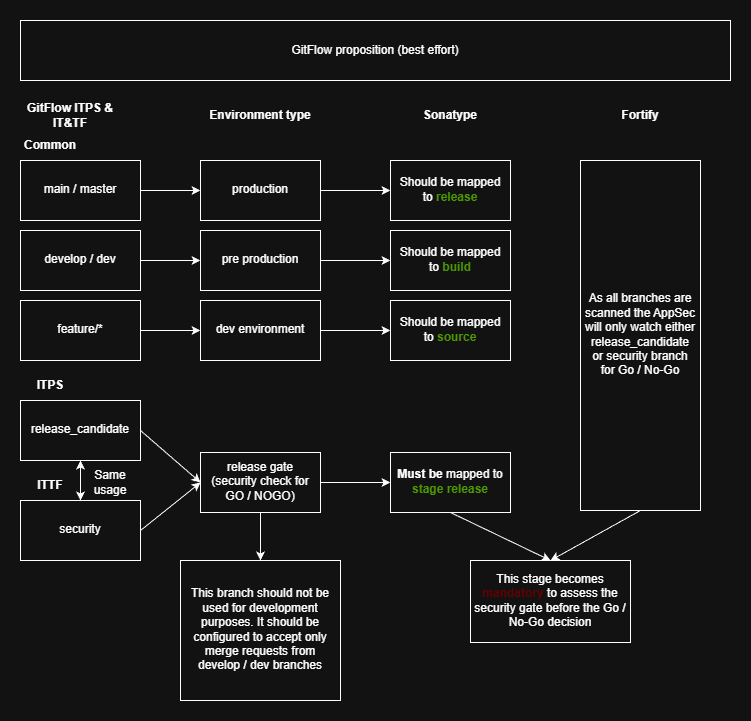

The diagram above was exported from draw.io. Its source (the exported page's mxGraphModel, read from the mxfile embedded in the PNG):
<mxGraphModel dx="1368" dy="732" grid="1" gridSize="10" guides="1" tooltips="1" connect="1" arrows="1" fold="1" page="1" pageScale="1" pageWidth="827" pageHeight="1169" math="0" shadow="0">
  <root>
    <mxCell id="0" />
    <mxCell id="1" parent="0" />
    <mxCell id="8q-iIowMdZyR2zZ4Gl9G-1" parent="1" style="text;html=1;whiteSpace=wrap;strokeColor=none;fillColor=none;align=center;verticalAlign=middle;rounded=0;fontStyle=1" value="GitFlow ITPS &amp;amp; IT&amp;amp;TF" vertex="1">
      <mxGeometry height="30" width="100" x="80" y="210" as="geometry" />
    </mxCell>
    <mxCell id="8q-iIowMdZyR2zZ4Gl9G-23" edge="1" parent="1" source="8q-iIowMdZyR2zZ4Gl9G-3" style="edgeStyle=orthogonalEdgeStyle;rounded=0;orthogonalLoop=1;jettySize=auto;html=1;entryX=0.5;entryY=1;entryDx=0;entryDy=0;" target="8q-iIowMdZyR2zZ4Gl9G-4">
      <mxGeometry relative="1" as="geometry" />
    </mxCell>
    <mxCell id="8q-iIowMdZyR2zZ4Gl9G-3" parent="1" style="rounded=0;whiteSpace=wrap;html=1;spacingLeft=3;spacingBottom=3;spacingRight=3;" value="security" vertex="1">
      <mxGeometry height="60" width="120" x="80" y="610" as="geometry" />
    </mxCell>
    <mxCell id="8q-iIowMdZyR2zZ4Gl9G-25" edge="1" parent="1" source="8q-iIowMdZyR2zZ4Gl9G-4" style="edgeStyle=orthogonalEdgeStyle;rounded=0;orthogonalLoop=1;jettySize=auto;html=1;" target="8q-iIowMdZyR2zZ4Gl9G-3">
      <mxGeometry relative="1" as="geometry" />
    </mxCell>
    <mxCell id="8q-iIowMdZyR2zZ4Gl9G-4" parent="1" style="rounded=0;whiteSpace=wrap;html=1;spacingLeft=3;spacingBottom=3;spacingRight=3;" value="release_candidate" vertex="1">
      <mxGeometry height="60" width="120" x="80" y="510" as="geometry" />
    </mxCell>
    <mxCell id="8q-iIowMdZyR2zZ4Gl9G-8" parent="1" style="text;html=1;whiteSpace=wrap;strokeColor=none;fillColor=none;align=center;verticalAlign=middle;rounded=0;" value="&lt;b&gt;ITPS&lt;/b&gt;" vertex="1">
      <mxGeometry height="30" width="60" x="80" y="480" as="geometry" />
    </mxCell>
    <mxCell id="8q-iIowMdZyR2zZ4Gl9G-9" parent="1" style="text;html=1;whiteSpace=wrap;strokeColor=none;fillColor=none;align=center;verticalAlign=middle;rounded=0;fontStyle=1" value="Common" vertex="1">
      <mxGeometry height="30" width="60" x="80" y="240" as="geometry" />
    </mxCell>
    <mxCell id="8q-iIowMdZyR2zZ4Gl9G-14" edge="1" parent="1" source="8q-iIowMdZyR2zZ4Gl9G-10" style="edgeStyle=orthogonalEdgeStyle;rounded=0;orthogonalLoop=1;jettySize=auto;html=1;entryX=0;entryY=0.5;entryDx=0;entryDy=0;" target="8q-iIowMdZyR2zZ4Gl9G-13">
      <mxGeometry relative="1" as="geometry" />
    </mxCell>
    <mxCell id="8q-iIowMdZyR2zZ4Gl9G-10" parent="1" style="rounded=0;whiteSpace=wrap;html=1;spacingLeft=3;spacingBottom=3;spacingRight=3;" value="main / master" vertex="1">
      <mxGeometry height="60" width="120" x="80" y="270" as="geometry" />
    </mxCell>
    <mxCell id="8q-iIowMdZyR2zZ4Gl9G-12" parent="1" style="text;html=1;whiteSpace=wrap;strokeColor=none;fillColor=none;align=center;verticalAlign=middle;rounded=0;fontStyle=1" value="Environment type" vertex="1">
      <mxGeometry height="30" width="110" x="265" y="210" as="geometry" />
    </mxCell>
    <mxCell id="8q-iIowMdZyR2zZ4Gl9G-33" edge="1" parent="1" source="8q-iIowMdZyR2zZ4Gl9G-13" style="edgeStyle=orthogonalEdgeStyle;rounded=0;orthogonalLoop=1;jettySize=auto;html=1;exitX=1;exitY=0.5;exitDx=0;exitDy=0;entryX=0;entryY=0.5;entryDx=0;entryDy=0;" target="8q-iIowMdZyR2zZ4Gl9G-32">
      <mxGeometry relative="1" as="geometry" />
    </mxCell>
    <mxCell id="8q-iIowMdZyR2zZ4Gl9G-13" parent="1" style="rounded=0;whiteSpace=wrap;html=1;spacingLeft=3;spacingBottom=3;spacingRight=3;" value="production" vertex="1">
      <mxGeometry height="60" width="120" x="260" y="270" as="geometry" />
    </mxCell>
    <mxCell id="8q-iIowMdZyR2zZ4Gl9G-21" edge="1" parent="1" source="8q-iIowMdZyR2zZ4Gl9G-15" style="edgeStyle=orthogonalEdgeStyle;rounded=0;orthogonalLoop=1;jettySize=auto;html=1;entryX=0;entryY=0.5;entryDx=0;entryDy=0;" target="8q-iIowMdZyR2zZ4Gl9G-16">
      <mxGeometry relative="1" as="geometry" />
    </mxCell>
    <mxCell id="8q-iIowMdZyR2zZ4Gl9G-15" parent="1" style="rounded=0;whiteSpace=wrap;html=1;spacingLeft=3;spacingBottom=3;spacingRight=3;" value="feature/*" vertex="1">
      <mxGeometry height="60" width="120" x="80" y="410" as="geometry" />
    </mxCell>
    <mxCell id="8q-iIowMdZyR2zZ4Gl9G-36" edge="1" parent="1" source="8q-iIowMdZyR2zZ4Gl9G-16" style="edgeStyle=orthogonalEdgeStyle;rounded=0;orthogonalLoop=1;jettySize=auto;html=1;">
      <mxGeometry relative="1" as="geometry">
        <mxPoint x="450" y="440" as="targetPoint" />
      </mxGeometry>
    </mxCell>
    <mxCell id="8q-iIowMdZyR2zZ4Gl9G-16" parent="1" style="rounded=0;whiteSpace=wrap;html=1;spacingLeft=3;spacingBottom=3;spacingRight=3;" value="dev environment" vertex="1">
      <mxGeometry height="60" width="120" x="260" y="410" as="geometry" />
    </mxCell>
    <mxCell id="8q-iIowMdZyR2zZ4Gl9G-20" edge="1" parent="1" source="8q-iIowMdZyR2zZ4Gl9G-18" style="edgeStyle=orthogonalEdgeStyle;rounded=0;orthogonalLoop=1;jettySize=auto;html=1;" target="8q-iIowMdZyR2zZ4Gl9G-19">
      <mxGeometry relative="1" as="geometry" />
    </mxCell>
    <mxCell id="8q-iIowMdZyR2zZ4Gl9G-18" parent="1" style="rounded=0;whiteSpace=wrap;html=1;spacingLeft=3;spacingBottom=3;spacingRight=3;" value="develop / dev" vertex="1">
      <mxGeometry height="60" width="120" x="80" y="340" as="geometry" />
    </mxCell>
    <mxCell id="8q-iIowMdZyR2zZ4Gl9G-35" edge="1" parent="1" source="8q-iIowMdZyR2zZ4Gl9G-19" style="edgeStyle=orthogonalEdgeStyle;rounded=0;orthogonalLoop=1;jettySize=auto;html=1;entryX=0;entryY=0.5;entryDx=0;entryDy=0;" target="8q-iIowMdZyR2zZ4Gl9G-34">
      <mxGeometry relative="1" as="geometry" />
    </mxCell>
    <mxCell id="8q-iIowMdZyR2zZ4Gl9G-19" parent="1" style="rounded=0;whiteSpace=wrap;html=1;spacingLeft=3;spacingBottom=3;spacingRight=3;" value="pre production" vertex="1">
      <mxGeometry height="60" width="120" x="260" y="340" as="geometry" />
    </mxCell>
    <mxCell id="8q-iIowMdZyR2zZ4Gl9G-22" parent="1" style="text;html=1;whiteSpace=wrap;strokeColor=none;fillColor=none;align=center;verticalAlign=middle;rounded=0;" value="&lt;b&gt;ITTF&lt;/b&gt;" vertex="1">
      <mxGeometry height="30" width="60" x="80" y="580" as="geometry" />
    </mxCell>
    <mxCell id="8q-iIowMdZyR2zZ4Gl9G-26" parent="1" style="text;html=1;whiteSpace=wrap;strokeColor=none;fillColor=none;align=center;verticalAlign=middle;rounded=0;" value="Same usage" vertex="1">
      <mxGeometry height="30" width="60" x="140" y="577" as="geometry" />
    </mxCell>
    <mxCell id="8q-iIowMdZyR2zZ4Gl9G-38" edge="1" parent="1" source="8q-iIowMdZyR2zZ4Gl9G-27" style="edgeStyle=orthogonalEdgeStyle;rounded=0;orthogonalLoop=1;jettySize=auto;html=1;">
      <mxGeometry relative="1" as="geometry">
        <mxPoint x="450" y="592" as="targetPoint" />
      </mxGeometry>
    </mxCell>
    <mxCell id="p075iaPccYrbbrMBKNgy-11" edge="1" parent="1" source="8q-iIowMdZyR2zZ4Gl9G-27" style="edgeStyle=orthogonalEdgeStyle;rounded=0;orthogonalLoop=1;jettySize=auto;html=1;entryX=0.5;entryY=0;entryDx=0;entryDy=0;" target="p075iaPccYrbbrMBKNgy-10">
      <mxGeometry relative="1" as="geometry" />
    </mxCell>
    <mxCell id="8q-iIowMdZyR2zZ4Gl9G-27" parent="1" style="rounded=0;whiteSpace=wrap;html=1;spacingLeft=3;spacingBottom=3;spacingRight=3;" value="release gate (security check for GO / NOGO)" vertex="1">
      <mxGeometry height="60" width="120" x="260" y="562" as="geometry" />
    </mxCell>
    <mxCell id="8q-iIowMdZyR2zZ4Gl9G-28" edge="1" parent="1" style="endArrow=classic;html=1;rounded=0;entryX=0;entryY=0.5;entryDx=0;entryDy=0;" target="8q-iIowMdZyR2zZ4Gl9G-27" value="">
      <mxGeometry height="50" relative="1" width="50" as="geometry">
        <mxPoint x="200" y="640" as="sourcePoint" />
        <mxPoint x="250" y="590" as="targetPoint" />
      </mxGeometry>
    </mxCell>
    <mxCell id="8q-iIowMdZyR2zZ4Gl9G-30" edge="1" parent="1" source="8q-iIowMdZyR2zZ4Gl9G-4" style="endArrow=classic;html=1;rounded=0;entryX=0;entryY=0.5;entryDx=0;entryDy=0;exitX=1;exitY=0.5;exitDx=0;exitDy=0;" target="8q-iIowMdZyR2zZ4Gl9G-27" value="">
      <mxGeometry height="50" relative="1" width="50" as="geometry">
        <mxPoint x="240" y="668" as="sourcePoint" />
        <mxPoint x="300" y="620" as="targetPoint" />
      </mxGeometry>
    </mxCell>
    <mxCell id="8q-iIowMdZyR2zZ4Gl9G-31" parent="1" style="text;html=1;whiteSpace=wrap;strokeColor=none;fillColor=none;align=center;verticalAlign=middle;rounded=0;fontStyle=1" value="Sonatype" vertex="1">
      <mxGeometry height="30" width="100" x="460" y="210" as="geometry" />
    </mxCell>
    <mxCell id="8q-iIowMdZyR2zZ4Gl9G-32" parent="1" style="rounded=0;whiteSpace=wrap;html=1;spacingLeft=3;spacingBottom=3;spacingRight=3;" value="Should be mapped to &lt;b&gt;&lt;font style=&quot;color: light-dark(rgb(0, 0, 0), rgb(77, 153, 0));&quot;&gt;release&lt;/font&gt;&lt;/b&gt;" vertex="1">
      <mxGeometry height="60" width="120" x="450" y="270" as="geometry" />
    </mxCell>
    <mxCell id="8q-iIowMdZyR2zZ4Gl9G-34" parent="1" style="rounded=0;whiteSpace=wrap;html=1;spacingLeft=3;spacingBottom=3;spacingRight=3;" value="Should be mapped to &lt;b&gt;&lt;font style=&quot;color: light-dark(rgb(0, 0, 0), rgb(77, 153, 0));&quot;&gt;build&lt;/font&gt;&lt;/b&gt;" vertex="1">
      <mxGeometry height="60" width="120" x="450" y="340" as="geometry" />
    </mxCell>
    <mxCell id="8q-iIowMdZyR2zZ4Gl9G-37" parent="1" style="rounded=0;whiteSpace=wrap;html=1;spacingLeft=3;spacingBottom=3;spacingRight=3;" value="Should be mapped to &lt;b&gt;&lt;font style=&quot;color: light-dark(rgb(0, 0, 0), rgb(77, 153, 0));&quot;&gt;source&lt;/font&gt;&lt;/b&gt;" vertex="1">
      <mxGeometry height="60" width="120" x="450" y="410" as="geometry" />
    </mxCell>
    <mxCell id="8q-iIowMdZyR2zZ4Gl9G-39" parent="1" style="rounded=0;whiteSpace=wrap;html=1;spacingLeft=3;spacingBottom=3;spacingRight=3;" value="&lt;b&gt;Must&amp;nbsp;be&lt;/b&gt; mapped to &lt;b&gt;&lt;font style=&quot;color: light-dark(rgb(0, 0, 0), rgb(77, 153, 0));&quot;&gt;stage release&lt;/font&gt;&lt;/b&gt;" vertex="1">
      <mxGeometry height="60" width="120" x="450" y="562" as="geometry" />
    </mxCell>
    <mxCell id="8q-iIowMdZyR2zZ4Gl9G-42" parent="1" style="rounded=0;whiteSpace=wrap;html=1;" value="GitFlow proposition (best effort)" vertex="1">
      <mxGeometry height="60" width="710" x="80" y="130" as="geometry" />
    </mxCell>
    <mxCell id="8q-iIowMdZyR2zZ4Gl9G-43" parent="1" style="text;html=1;whiteSpace=wrap;strokeColor=none;fillColor=none;align=center;verticalAlign=middle;rounded=0;fontStyle=1" value="Fortify" vertex="1">
      <mxGeometry height="30" width="100" x="650" y="210" as="geometry" />
    </mxCell>
    <mxCell id="8q-iIowMdZyR2zZ4Gl9G-44" parent="1" style="rounded=0;whiteSpace=wrap;html=1;spacingLeft=3;spacingBottom=3;spacingRight=3;" value="As all branches are scanned the AppSec will only watch either release_candidate or security branch for Go / No-Go" vertex="1">
      <mxGeometry height="350" width="120" x="640" y="270" as="geometry" />
    </mxCell>
    <mxCell id="p075iaPccYrbbrMBKNgy-10" parent="1" style="rounded=0;whiteSpace=wrap;html=1;spacingLeft=3;spacingBottom=3;spacingRight=3;" value="This branch should not be used for development purposes. It should be configured to accept only merge requests from develop / dev branches" vertex="1">
      <mxGeometry height="140" width="160" x="240" y="670" as="geometry" />
    </mxCell>
    <mxCell id="p075iaPccYrbbrMBKNgy-13" parent="1" style="rounded=0;whiteSpace=wrap;html=1;spacingLeft=3;spacingBottom=3;spacingRight=3;" value="This stage becomes &lt;b&gt;&lt;font style=&quot;color: light-dark(rgb(0, 0, 0), rgb(102, 0, 0));&quot;&gt;mandatory &lt;/font&gt;&lt;/b&gt;to assess the security gate before the Go / No-Go decision" vertex="1">
      <mxGeometry height="82" width="160" x="530" y="670" as="geometry" />
    </mxCell>
    <mxCell id="p075iaPccYrbbrMBKNgy-14" edge="1" parent="1" source="8q-iIowMdZyR2zZ4Gl9G-39" style="endArrow=classic;html=1;rounded=0;entryX=0.5;entryY=0;entryDx=0;entryDy=0;exitX=0.5;exitY=1;exitDx=0;exitDy=0;" target="p075iaPccYrbbrMBKNgy-13" value="">
      <mxGeometry height="50" relative="1" width="50" as="geometry">
        <mxPoint x="260" y="678" as="sourcePoint" />
        <mxPoint x="320" y="630" as="targetPoint" />
      </mxGeometry>
    </mxCell>
    <mxCell id="p075iaPccYrbbrMBKNgy-16" edge="1" parent="1" source="8q-iIowMdZyR2zZ4Gl9G-44" style="endArrow=classic;html=1;rounded=0;exitX=0.5;exitY=1;exitDx=0;exitDy=0;" value="">
      <mxGeometry height="50" relative="1" width="50" as="geometry">
        <mxPoint x="410" y="560" as="sourcePoint" />
        <mxPoint x="610" y="670" as="targetPoint" />
      </mxGeometry>
    </mxCell>
  </root>
</mxGraphModel>